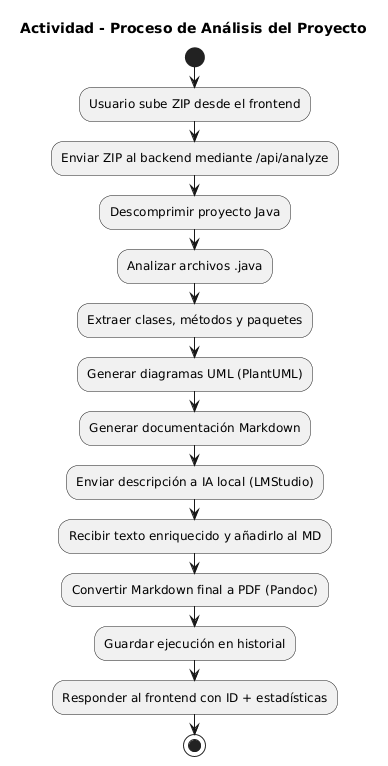

The diagram above was rendered by PlantUML. Its source (embedded in the PNG):
@startuml
title Actividad - Proceso de Análisis del Proyecto

start

:Usuario sube ZIP desde el frontend;
:Enviar ZIP al backend mediante /api/analyze;

:Descomprimir proyecto Java;

:Analizar archivos .java;
:Extraer clases, métodos y paquetes;

:Generar diagramas UML (PlantUML);

:Generar documentación Markdown;

:Enviar descripción a IA local (LMStudio);
:Recibir texto enriquecido y añadirlo al MD;

:Convertir Markdown final a PDF (Pandoc);

:Guardar ejecución en historial;

:Responder al frontend con ID + estadísticas;

stop
@enduml